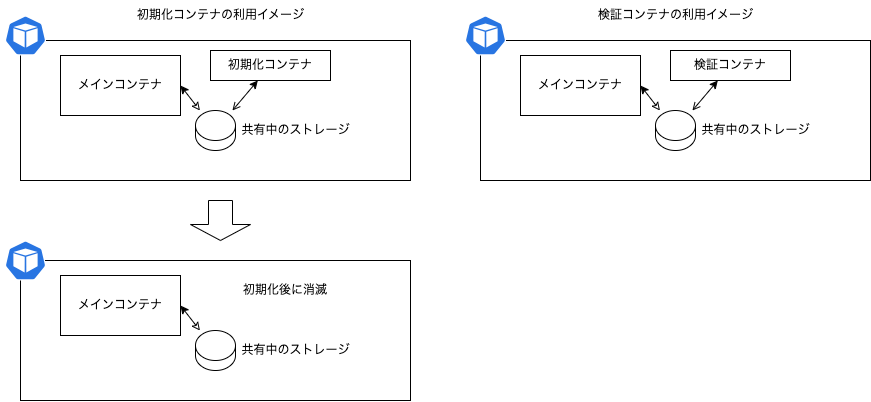

The diagram above was exported from draw.io. Its source (the exported page's mxGraphModel, read from the mxfile embedded in the PNG):
<mxGraphModel dx="953" dy="680" grid="1" gridSize="10" guides="1" tooltips="1" connect="1" arrows="1" fold="1" page="1" pageScale="1" pageWidth="827" pageHeight="1169" math="0" shadow="0">
  <root>
    <mxCell id="0" />
    <mxCell id="1" parent="0" />
    <mxCell id="6" value="" style="whiteSpace=wrap;html=1;" parent="1" vertex="1">
      <mxGeometry x="20" y="50" width="390" height="140" as="geometry" />
    </mxCell>
    <mxCell id="3" value="" style="sketch=0;html=1;dashed=0;whitespace=wrap;fillColor=#2875E2;strokeColor=#ffffff;points=[[0.005,0.63,0],[0.1,0.2,0],[0.9,0.2,0],[0.5,0,0],[0.995,0.63,0],[0.72,0.99,0],[0.5,1,0],[0.28,0.99,0]];verticalLabelPosition=bottom;align=center;verticalAlign=top;shape=mxgraph.kubernetes.icon;prIcon=pod" parent="1" vertex="1">
      <mxGeometry y="25" width="50" height="40" as="geometry" />
    </mxCell>
    <mxCell id="8" value="メインコンテナ" style="whiteSpace=wrap;html=1;" parent="1" vertex="1">
      <mxGeometry x="60" y="65" width="120" height="60" as="geometry" />
    </mxCell>
    <mxCell id="9" value="初期化コンテナ" style="whiteSpace=wrap;html=1;" parent="1" vertex="1">
      <mxGeometry x="210" y="60" width="120" height="30" as="geometry" />
    </mxCell>
    <mxCell id="11" style="edgeStyle=none;html=1;entryX=1;entryY=0.5;entryDx=0;entryDy=0;startArrow=classic;startFill=0;" parent="1" source="10" target="8" edge="1">
      <mxGeometry relative="1" as="geometry" />
    </mxCell>
    <mxCell id="13" style="edgeStyle=none;html=1;startArrow=open;startFill=0;" parent="1" source="10" target="9" edge="1">
      <mxGeometry relative="1" as="geometry" />
    </mxCell>
    <mxCell id="10" value="" style="shape=cylinder3;whiteSpace=wrap;html=1;boundedLbl=1;backgroundOutline=1;size=15;" parent="1" vertex="1">
      <mxGeometry x="195" y="120" width="40" height="40" as="geometry" />
    </mxCell>
    <mxCell id="14" value="共有中のストレージ" style="text;html=1;align=center;verticalAlign=middle;resizable=0;points=[];autosize=1;strokeColor=none;fillColor=none;" parent="1" vertex="1">
      <mxGeometry x="230" y="125" width="130" height="30" as="geometry" />
    </mxCell>
    <mxCell id="15" value="" style="shape=singleArrow;whiteSpace=wrap;html=1;arrowWidth=0.4;arrowSize=0.4;rotation=90;" parent="1" vertex="1">
      <mxGeometry x="200" y="200" width="40" height="60" as="geometry" />
    </mxCell>
    <mxCell id="17" value="" style="whiteSpace=wrap;html=1;" parent="1" vertex="1">
      <mxGeometry x="20" y="270" width="390" height="140" as="geometry" />
    </mxCell>
    <mxCell id="18" value="" style="sketch=0;html=1;dashed=0;whitespace=wrap;fillColor=#2875E2;strokeColor=#ffffff;points=[[0.005,0.63,0],[0.1,0.2,0],[0.9,0.2,0],[0.5,0,0],[0.995,0.63,0],[0.72,0.99,0],[0.5,1,0],[0.28,0.99,0]];verticalLabelPosition=bottom;align=center;verticalAlign=top;shape=mxgraph.kubernetes.icon;prIcon=pod" parent="1" vertex="1">
      <mxGeometry y="250" width="50" height="40" as="geometry" />
    </mxCell>
    <mxCell id="19" value="メインコンテナ" style="whiteSpace=wrap;html=1;" parent="1" vertex="1">
      <mxGeometry x="60" y="285" width="120" height="60" as="geometry" />
    </mxCell>
    <mxCell id="21" style="edgeStyle=none;html=1;entryX=1;entryY=0.5;entryDx=0;entryDy=0;startArrow=classic;startFill=0;" parent="1" source="23" target="19" edge="1">
      <mxGeometry relative="1" as="geometry" />
    </mxCell>
    <mxCell id="23" value="" style="shape=cylinder3;whiteSpace=wrap;html=1;boundedLbl=1;backgroundOutline=1;size=15;" parent="1" vertex="1">
      <mxGeometry x="195" y="340" width="40" height="40" as="geometry" />
    </mxCell>
    <mxCell id="24" value="共有中のストレージ" style="text;html=1;align=center;verticalAlign=middle;resizable=0;points=[];autosize=1;strokeColor=none;fillColor=none;" parent="1" vertex="1">
      <mxGeometry x="230" y="345" width="130" height="30" as="geometry" />
    </mxCell>
    <mxCell id="25" value="初期化後に消滅" style="text;html=1;strokeColor=none;fillColor=none;align=center;verticalAlign=middle;whiteSpace=wrap;rounded=0;" parent="1" vertex="1">
      <mxGeometry x="210" y="285" width="150" height="30" as="geometry" />
    </mxCell>
    <mxCell id="27" value="" style="whiteSpace=wrap;html=1;" vertex="1" parent="1">
      <mxGeometry x="480" y="50" width="390" height="140" as="geometry" />
    </mxCell>
    <mxCell id="28" value="" style="sketch=0;html=1;dashed=0;whitespace=wrap;fillColor=#2875E2;strokeColor=#ffffff;points=[[0.005,0.63,0],[0.1,0.2,0],[0.9,0.2,0],[0.5,0,0],[0.995,0.63,0],[0.72,0.99,0],[0.5,1,0],[0.28,0.99,0]];verticalLabelPosition=bottom;align=center;verticalAlign=top;shape=mxgraph.kubernetes.icon;prIcon=pod" vertex="1" parent="1">
      <mxGeometry x="460" y="25" width="50" height="40" as="geometry" />
    </mxCell>
    <mxCell id="29" value="メインコンテナ" style="whiteSpace=wrap;html=1;" vertex="1" parent="1">
      <mxGeometry x="520" y="65" width="120" height="60" as="geometry" />
    </mxCell>
    <mxCell id="30" value="検証コンテナ" style="whiteSpace=wrap;html=1;" vertex="1" parent="1">
      <mxGeometry x="670" y="60" width="120" height="30" as="geometry" />
    </mxCell>
    <mxCell id="31" style="edgeStyle=none;html=1;entryX=1;entryY=0.5;entryDx=0;entryDy=0;startArrow=classic;startFill=0;" edge="1" parent="1" source="33" target="29">
      <mxGeometry relative="1" as="geometry" />
    </mxCell>
    <mxCell id="32" style="edgeStyle=none;html=1;startArrow=open;startFill=0;" edge="1" parent="1" source="33" target="30">
      <mxGeometry relative="1" as="geometry" />
    </mxCell>
    <mxCell id="33" value="" style="shape=cylinder3;whiteSpace=wrap;html=1;boundedLbl=1;backgroundOutline=1;size=15;" vertex="1" parent="1">
      <mxGeometry x="655" y="120" width="40" height="40" as="geometry" />
    </mxCell>
    <mxCell id="34" value="共有中のストレージ" style="text;html=1;align=center;verticalAlign=middle;resizable=0;points=[];autosize=1;strokeColor=none;fillColor=none;" vertex="1" parent="1">
      <mxGeometry x="690" y="125" width="130" height="30" as="geometry" />
    </mxCell>
    <mxCell id="35" value="初期化コンテナの利用イメージ" style="text;html=1;align=center;verticalAlign=middle;resizable=0;points=[];autosize=1;strokeColor=none;fillColor=none;" vertex="1" parent="1">
      <mxGeometry x="125" y="10" width="190" height="30" as="geometry" />
    </mxCell>
    <mxCell id="36" value="検証コンテナの利用イメージ" style="text;html=1;align=center;verticalAlign=middle;resizable=0;points=[];autosize=1;strokeColor=none;fillColor=none;" vertex="1" parent="1">
      <mxGeometry x="585" y="10" width="180" height="30" as="geometry" />
    </mxCell>
  </root>
</mxGraphModel>